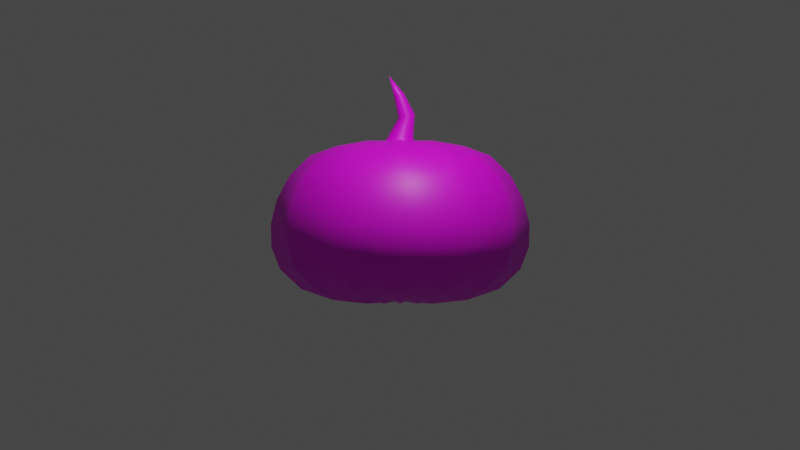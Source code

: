 # Source: pumpkin.blend  (saved by Blender 3.4.6; exported with 4.5.12 LTS)
import bpy
from mathutils import Matrix  # noqa: F401  (used for matrix-valued properties, if any)

bpy.ops.wm.read_factory_settings(use_empty=True)
scene = bpy.context.scene
scene.name = 'Scene'

# ---- collections
col_collection = bpy.data.collections.new('Collection'); scene.collection.children.link(col_collection)

# ---- images (referenced by path relative to the original .blend; pixels are not part of the script)
import os
ASSET_DIR = os.environ.get("B2B_ASSET_DIR", "")  # directory of the original .blend (textures are referenced by path, not embedded)
HERE = os.path.dirname(os.path.abspath(__file__))  # packed textures are extracted next to this script under _unpacked/

def load_image(name, relpath, width, height, colorspace="sRGB"):
    """Load a texture the original file referenced (path relative to the .blend, or extracted next to this script)."""
    p = next((c for c in (os.path.join(HERE, relpath), os.path.join(ASSET_DIR, relpath)) if relpath and os.path.exists(c)), "")
    if p:
        img = bpy.data.images.load(p, check_existing=True)
        img.name = name
    else:  # same state as the original file: an image datablock whose file is absent (Cycles renders it pink)
        img = bpy.data.images.new(name, width, height)
        img.source = "FILE"
        img.filepath = "//" + (relpath or name)
    img.colorspace_settings.name = colorspace
    return img
img_pumpkin_tex = load_image('pumpkin_tex', 'pumpkin_tex.png', 1024, 1024, 'sRGB')

# ---- materials (node trees are filled in below, after node groups)
mat_material = bpy.data.materials.new('Material')
mat_material.alpha_threshold = 0.0
mat_material.use_transparent_shadow = False
mat_material.roughness = 0.5
mat_material.line_color = (0.0, 0.0, 0.0, 1.0)

# ---- material node trees
mat_material.use_nodes = True; mat_material.node_tree.nodes.clear()
_N = mat_material.node_tree.nodes; _L = mat_material.node_tree.links
n0 = _N.new('ShaderNodeOutputMaterial'); n0.name = 'Material Output'; n0.location = (300, 300)
n1 = _N.new('ShaderNodeBsdfPrincipled'); n1.name = 'Principled BSDF'; n1.location = (10, 300)
n1.distribution = 'GGX'
n1.subsurface_method = 'RANDOM_WALK_SKIN'
n1.inputs[3].default_value = 1.45
n1.inputs[27].default_value = (0.0, 0.0, 0.0, 1.0)
n1.inputs[28].default_value = 1.0
n2 = _N.new('ShaderNodeTexImage'); n2.name = 'Image Texture'; n2.location = (-280, 280)
n2.image = img_pumpkin_tex
_L.new(n1.outputs[0], n0.inputs[0])
_L.new(n2.outputs[0], n1.inputs[0])
n0.is_active_output = True

# ---- world
world_world = bpy.data.worlds.new('World'); scene.world = world_world
world_world.use_nodes = True; world_world.node_tree.nodes.clear()
_N = world_world.node_tree.nodes; _L = world_world.node_tree.links
n0 = _N.new('ShaderNodeOutputWorld'); n0.name = 'World Output'; n0.location = (300, 300)
n1 = _N.new('ShaderNodeBackground'); n1.name = 'Background'; n1.location = (10, 300)
n1.inputs[0].default_value = (0.05088, 0.05088, 0.05088, 1.0)
_L.new(n1.outputs[0], n0.inputs[0])
n0.is_active_output = True
world_world.color = (0.05088, 0.05088, 0.05088)
world_world.use_sun_shadow = False
world_world.sun_shadow_jitter_overblur = 0.0

# ---- cameras
cam_camera_001 = bpy.data.cameras.new('Camera.001')
cam_camera_001.type = 'ORTHO'
cam_camera_001.ortho_scale = 10.0

# ---- lights
light_light = bpy.data.lights.new('Light', 'POINT')
light_light.transmission_factor = 0.0
light_light.energy = 1000.0
light_light.shadow_soft_size = 0.1
light_light.shadow_maximum_resolution = 0.006
light_light.use_absolute_resolution = True

# ---- meshes
me_sphere_001 = bpy.data.meshes.new('Sphere.001')
me_sphere_001.from_pydata([(-2.509e-08, 1.382, 0.6205), (-2.52e-08, 1.544, 0.3145), (-2.611e-08, 1.617, 0.01277), (-2.938e-08, 1.611, -0.2707), (-3.398e-08, 1.501, -0.5515), (-3.575e-08, 1.238, -0.7976), (0.1011, 0.3772, 1.043), (0.1953, 0.7287, 0.9805), (0.2761, 1.031, 0.8223), (0.3382, 1.262, 0.5882), (0.3778, 1.41, 0.299), (0.3956, 1.476, 0.01371), (0.3941, 1.471, -0.2543), (0.3672, 1.37, -0.5197), (0.3031, 1.131, -0.7524), (0.2067, 0.7712, -0.8817), (0.1023, 0.3819, -0.9254), (0.2065, 0.3577, 1.056), (0.399, 0.6911, 0.9891), (0.5643, 0.9773, 0.868), (0.6911, 1.197, 0.6205), (0.7719, 1.337, 0.3145), (0.8083, 1.4, 0.01277), (0.8053, 1.395, -0.2707), (0.7503, 1.3, -0.5515), (0.6192, 1.073, -0.7976), (0.4223, 0.7314, -0.9344), (0.2091, 0.3622, -0.9805), (0.2761, 0.2761, 1.043), (0.5335, 0.5335, 0.9805), (0.7544, 0.7544, 0.8223), (0.924, 0.924, 0.5882), (1.032, 1.032, 0.299), (1.081, 1.081, 0.01371), (1.077, 1.077, -0.2543), (1.003, 1.003, -0.5197), (0.828, 0.828, -0.7524), (0.5646, 0.5646, -0.8817), (0.2796, 0.2796, -0.9254), (0.3577, 0.2065, 1.056), (0.6911, 0.399, 0.9891), (0.9773, 0.5643, 0.868), (1.197, 0.6911, 0.6205), (1.337, 0.7719, 0.3145), (1.4, 0.8083, 0.01277), (1.395, 0.8053, -0.2707), (1.3, 0.7503, -0.5515), (1.073, 0.6192, -0.7976), (0.7314, 0.4223, -0.9344), (0.3622, 0.2091, -0.9805), (-2.321e-08, -1.186e-08, -0.9438), (0.3772, 0.1011, 1.043), (0.7287, 0.1953, 0.9805), (1.031, 0.2761, 0.8223), (1.262, 0.3382, 0.5882), (1.41, 0.3778, 0.299), (1.476, 0.3956, 0.01371), (1.471, 0.3941, -0.2543), (1.37, 0.3672, -0.5197), (1.131, 0.3031, -0.7524), (0.7712, 0.2067, -0.8817), (0.3819, 0.1023, -0.9254), (0.4131, -1.162e-08, 1.056), (0.798, -3.54e-08, 0.9891), (1.129, 1.216e-08, 0.868), (1.382, -3.54e-08, 0.6205), (1.544, -3.547e-08, 0.3145), (1.617, -6.012e-08, 0.01277), (1.611, -3.739e-08, -0.2707), (1.501, -3.902e-08, -0.5515), (1.238, 1.283e-08, -0.7976), (0.8445, -3.768e-08, -0.9344), (0.4182, -1.179e-08, -0.9805), (0.3772, -0.1011, 1.043), (0.7287, -0.1953, 0.9805), (1.031, -0.2761, 0.8223), (1.262, -0.3382, 0.5882), (1.41, -0.3778, 0.299), (1.476, -0.3956, 0.01371), (1.471, -0.3941, -0.2543), (1.37, -0.3672, -0.5197), (1.131, -0.3031, -0.7524), (0.7712, -0.2067, -0.8817), (0.3819, -0.1023, -0.9254), (0.3577, -0.2065, 1.056), (0.6911, -0.399, 0.9891), (0.9773, -0.5643, 0.868), (1.197, -0.6911, 0.6205), (1.337, -0.7719, 0.3145), (1.4, -0.8083, 0.01277), (1.395, -0.8053, -0.2707), (1.3, -0.7503, -0.5515), (1.073, -0.6192, -0.7976), (0.7314, -0.4223, -0.9344), (0.3622, -0.2091, -0.9805), (0.2761, -0.2761, 1.043), (0.5335, -0.5335, 0.9805), (0.7544, -0.7544, 0.8223), (0.924, -0.924, 0.5882), (1.032, -1.032, 0.299), (1.081, -1.081, 0.01371), (1.077, -1.077, -0.2543), (1.003, -1.003, -0.5197), (0.828, -0.828, -0.7524), (0.5646, -0.5646, -0.8817), (0.2796, -0.2796, -0.9254), (0.2065, -0.3577, 1.056), (0.399, -0.6911, 0.9891), (0.5643, -0.9773, 0.868), (0.6911, -1.197, 0.6205), (0.7719, -1.337, 0.3145), (0.8083, -1.4, 0.01277), (0.8053, -1.395, -0.2707), (0.7503, -1.3, -0.5515), (0.6192, -1.073, -0.7976), (0.4223, -0.7314, -0.9344), (0.2091, -0.3622, -0.9805), (0.1011, -0.3772, 1.043), (0.1953, -0.7287, 0.9805), (0.2761, -1.031, 0.8223), (0.3382, -1.262, 0.5882), (0.3778, -1.41, 0.299), (0.3956, -1.476, 0.01371), (0.3941, -1.471, -0.2543), (0.3672, -1.37, -0.5197), (0.3031, -1.131, -0.7524), (0.2067, -0.7712, -0.8817), (0.1023, -0.3819, -0.9254), (-2.509e-08, -0.4131, 1.056), (-7.265e-08, -0.798, 0.9891), (2.247e-08, -1.129, 0.868), (-9.643e-08, -1.382, 0.6205), (-4.901e-08, -1.544, 0.3145), (-1.225e-07, -1.617, 0.01277), (-5.423e-08, -1.611, -0.2707), (-1.114e-07, -1.501, -0.5515), (1.645e-08, -1.238, -0.7976), (-8.214e-08, -0.8445, -0.9344), (-2.658e-08, -0.4182, -0.9805), (-2.243e-08, -0.1358, 1.863), (-0.1011, -0.3772, 1.043), (-0.1953, -0.7287, 0.9805), (-0.2761, -1.031, 0.8223), (-0.3382, -1.262, 0.5882), (-0.3778, -1.41, 0.299), (-0.3956, -1.476, 0.01371), (-0.3941, -1.471, -0.2543), (-0.3672, -1.37, -0.5197), (-0.3031, -1.131, -0.7524), (-0.2067, -0.7712, -0.8817), (-0.1023, -0.3819, -0.9254), (-0.2065, -0.3577, 1.056), (-0.399, -0.6911, 0.9891), (-0.5643, -0.9773, 0.868), (-0.6911, -1.197, 0.6205), (-0.7719, -1.337, 0.3145), (-0.8083, -1.4, 0.01277), (-0.8053, -1.395, -0.2707), (-0.7503, -1.3, -0.5515), (-0.6192, -1.073, -0.7976), (-0.4223, -0.7314, -0.9344), (-0.2091, -0.3622, -0.9805), (-0.2761, -0.2761, 1.043), (-0.5335, -0.5335, 0.9805), (-0.7544, -0.7544, 0.8223), (-0.924, -0.924, 0.5882), (-1.032, -1.032, 0.299), (-1.081, -1.081, 0.01371), (-1.077, -1.077, -0.2543), (-1.003, -1.003, -0.5197), (-0.828, -0.828, -0.7524), (-0.5646, -0.5646, -0.8817), (-0.2796, -0.2796, -0.9254), (-0.3577, -0.2065, 1.056), (-0.6911, -0.399, 0.9891), (-0.9773, -0.5643, 0.868), (-1.197, -0.6911, 0.6205), (-1.337, -0.7719, 0.3145), (-1.4, -0.8083, 0.01277), (-1.395, -0.8053, -0.2707), (-1.3, -0.7503, -0.5515), (-1.073, -0.6192, -0.7976), (-0.7314, -0.4223, -0.9344), (-0.3622, -0.2091, -0.9805), (-0.3772, -0.1011, 1.043), (-0.7287, -0.1953, 0.9805), (-1.031, -0.2761, 0.8223), (-1.262, -0.3382, 0.5882), (-1.41, -0.3778, 0.299), (-1.476, -0.3956, 0.01371), (-1.471, -0.3941, -0.2543), (-1.37, -0.3672, -0.5197), (-1.131, -0.3031, -0.7524), (-0.7712, -0.2067, -0.8817), (-0.3819, -0.1023, -0.9254), (-0.4131, -1.162e-08, 1.056), (-0.798, 8.351e-08, 0.9891), (-1.129, -5.918e-08, 0.868), (-1.382, 1.311e-07, 0.6205), (-1.544, 1.216e-08, 0.3145), (-1.617, 1.808e-07, 0.01277), (-1.611, 1.23e-08, -0.2707), (-1.501, 1.417e-07, -0.5515), (-1.238, -6.546e-08, -0.7976), (-0.8445, 8.816e-08, -0.9344), (-0.4182, -1.179e-08, -0.9805), (-0.3772, 0.1011, 1.043), (-0.7287, 0.1953, 0.9805), (-1.031, 0.2761, 0.8223), (-1.262, 0.3382, 0.5882), (-1.41, 0.3778, 0.299), (-1.476, 0.3956, 0.01371), (-1.471, 0.3941, -0.2543), (-1.37, 0.3672, -0.5197), (-1.131, 0.3031, -0.7524), (-0.7712, 0.2067, -0.8817), (-0.3819, 0.1023, -0.9254), (-0.3577, 0.2065, 1.056), (-0.6911, 0.399, 0.9891), (-0.9773, 0.5643, 0.868), (-1.197, 0.6911, 0.6205), (-1.337, 0.7719, 0.3145), (-1.4, 0.8083, 0.01277), (-1.395, 0.8053, -0.2707), (-1.3, 0.7503, -0.5515), (-1.073, 0.6192, -0.7976), (-0.7314, 0.4223, -0.9344), (-0.3622, 0.2091, -0.9805), (-0.2761, 0.2761, 1.043), (-0.5335, 0.5335, 0.9805), (-0.7544, 0.7544, 0.8223), (-0.924, 0.924, 0.5882), (-1.032, 1.032, 0.299), (-1.081, 1.081, 0.01371), (-1.077, 1.077, -0.2543), (-1.003, 1.003, -0.5197), (-0.828, 0.828, -0.7524), (-0.5646, 0.5646, -0.8817), (-0.2796, 0.2796, -0.9254), (-0.2065, 0.3577, 1.056), (-0.399, 0.6911, 0.9891), (-0.5643, 0.9773, 0.868), (-0.6911, 1.197, 0.6205), (-0.7719, 1.337, 0.3145), (-0.8083, 1.4, 0.01277), (-0.8053, 1.395, -0.2707), (-0.7503, 1.3, -0.5515), (-0.6192, 1.073, -0.7976), (-0.4223, 0.7314, -0.9344), (-0.2091, 0.3622, -0.9805), (-0.1011, 0.3772, 1.043), (-0.1953, 0.7287, 0.9805), (-0.2761, 1.031, 0.8223), (-0.3382, 1.262, 0.5882), (-0.3778, 1.41, 0.299), (-0.3956, 1.476, 0.01371), (-0.3941, 1.471, -0.2543), (-0.3672, 1.37, -0.5197), (-0.3031, 1.131, -0.7524), (-0.2067, 0.7712, -0.8817), (-0.1023, 0.3819, -0.9254), (-2.509e-08, 0.4131, 1.056), (5.815e-08, 0.798, 0.9891), (-1.308e-09, 1.129, 0.868), (5.628e-08, 0.8445, -0.9344), (-2.658e-08, 0.4182, -0.9805), (-0.04435, -0.1655, 1.046), (-2.422e-08, 0.1813, 1.051), (0.04435, 0.1655, 1.046), (0.09063, 0.157, 1.051), (0.1212, 0.1212, 1.046), (0.157, 0.09063, 1.051), (0.1655, 0.04435, 1.046), (0.1813, -1.249e-08, 1.051), (0.1655, -0.04435, 1.046), (0.157, -0.09063, 1.051), (0.1212, -0.1212, 1.046), (0.09063, -0.157, 1.051), (0.04435, -0.1655, 1.046), (-2.422e-08, -0.1813, 1.051), (-0.09063, -0.157, 1.051), (-0.1212, -0.1212, 1.046), (-0.157, -0.09063, 1.051), (-0.1655, -0.04435, 1.046), (-0.1813, -1.249e-08, 1.051), (-0.1655, 0.04435, 1.046), (-0.157, 0.09063, 1.051), (-0.1212, 0.1212, 1.046), (-0.09063, 0.157, 1.051), (-0.04435, 0.1655, 1.046), (-0.03982, -0.1486, 1.087), (-2.375e-08, 0.1627, 1.092), (0.03982, 0.1486, 1.087), (0.08137, 0.1409, 1.092), (0.1088, 0.1088, 1.087), (0.1409, 0.08137, 1.092), (0.1486, 0.03982, 1.087), (0.1627, -1.233e-08, 1.092), (0.1486, -0.03982, 1.087), (0.1409, -0.08137, 1.092), (0.1088, -0.1088, 1.087), (0.08137, -0.1409, 1.092), (0.03982, -0.1486, 1.087), (-2.375e-08, -0.1627, 1.092), (-0.08137, -0.1409, 1.092), (-0.1088, -0.1088, 1.087), (-0.1409, -0.08137, 1.092), (-0.1486, -0.03982, 1.087), (-0.1627, -1.233e-08, 1.092), (-0.1486, 0.03982, 1.087), (-0.1409, 0.08137, 1.092), (-0.1088, 0.1088, 1.087), (-0.08137, 0.1409, 1.092), (-0.03982, 0.1486, 1.087), (-0.02545, -0.01116, 1.342), (-2.383e-08, 0.1823, 1.388), (0.02545, 0.1742, 1.383), (0.052, 0.1687, 1.385), (0.06953, 0.1494, 1.378), (0.09008, 0.1316, 1.377), (0.09498, 0.1064, 1.368), (0.104, 0.08085, 1.365), (0.09498, 0.0567, 1.357), (0.09008, 0.0301, 1.354), (0.06953, 0.01368, 1.347), (0.052, -0.007056, 1.346), (0.02545, -0.01116, 1.342), (-2.383e-08, -0.02065, 1.343), (-0.05201, -0.007056, 1.346), (-0.06953, 0.01368, 1.347), (-0.09008, 0.0301, 1.354), (-0.09498, 0.0567, 1.357), (-0.104, 0.08085, 1.365), (-0.09498, 0.1064, 1.368), (-0.09008, 0.1316, 1.377), (-0.06953, 0.1494, 1.378), (-0.05201, 0.1687, 1.385), (-0.02545, 0.1742, 1.383), (-0.0164, -0.06691, 1.587), (-2.191e-08, 0.04699, 1.646), (0.0164, 0.04269, 1.642), (0.03352, 0.03895, 1.642), (0.04482, 0.02801, 1.635), (0.05806, 0.01698, 1.631), (0.06122, 0.002572, 1.622), (0.06704, -0.01302, 1.617), (0.06122, -0.0268, 1.607), (0.05806, -0.04303, 1.602), (0.04482, -0.05223, 1.595), (0.03352, -0.06499, 1.591), (0.0164, -0.06691, 1.587), (-2.191e-08, -0.07303, 1.587), (-0.03352, -0.06499, 1.591), (-0.04482, -0.05223, 1.595), (-0.05806, -0.04303, 1.602), (-0.06122, -0.0268, 1.607), (-0.06704, -0.01302, 1.617), (-0.06122, 0.002572, 1.622), (-0.05806, 0.01698, 1.631), (-0.04482, 0.02801, 1.635), (-0.03352, 0.03895, 1.642), (-0.0164, 0.04269, 1.642), (-2.235e-08, -0.1358, 1.863), (-2.243e-08, -0.1358, 1.863), (-2.235e-08, -0.1358, 1.863), (-2.235e-08, -0.1358, 1.863), (-2.235e-08, -0.1358, 1.863), (-2.235e-08, -0.1358, 1.863), (-2.235e-08, -0.1358, 1.863), (-2.235e-08, -0.1358, 1.863), (-2.235e-08, -0.1358, 1.863), (-2.235e-08, -0.1358, 1.863), (-2.235e-08, -0.1358, 1.863), (-2.235e-08, -0.1358, 1.863), (-2.235e-08, -0.1358, 1.863), (-2.243e-08, -0.1358, 1.863), (-2.235e-08, -0.1358, 1.863), (-2.235e-08, -0.1358, 1.863), (-2.235e-08, -0.1358, 1.863), (-2.235e-08, -0.1358, 1.863), (-2.235e-08, -0.1358, 1.863), (-2.235e-08, -0.1358, 1.863), (-2.235e-08, -0.1358, 1.863), (-2.235e-08, -0.1358, 1.863), (-2.235e-08, -0.1358, 1.863), (-2.235e-08, -0.1358, 1.863)], [], [(265, 264, 15, 16), (270, 269, 293, 294), (4, 3, 12, 13), (1, 0, 9, 10), (50, 265, 16), (262, 261, 6, 7), (5, 4, 13, 14), (2, 1, 10, 11), (263, 262, 7, 8), (264, 5, 14, 15), (3, 2, 11, 12), (0, 263, 8, 9), (11, 10, 21, 22), (8, 7, 18, 19), (15, 14, 25, 26), (12, 11, 22, 23), (9, 8, 19, 20), (16, 15, 26, 27), (284, 283, 307, 308), (13, 12, 23, 24), (10, 9, 20, 21), (50, 16, 27), (7, 6, 17, 18), (14, 13, 24, 25), (24, 23, 34, 35), (21, 20, 31, 32), (50, 27, 38), (18, 17, 28, 29), (25, 24, 35, 36), (22, 21, 32, 33), (19, 18, 29, 30), (26, 25, 36, 37), (23, 22, 33, 34), (20, 19, 30, 31), (27, 26, 37, 38), (278, 277, 301, 302), (34, 33, 44, 45), (31, 30, 41, 42), (38, 37, 48, 49), (271, 270, 294, 295), (35, 34, 45, 46), (32, 31, 42, 43), (50, 38, 49), (29, 28, 39, 40), (36, 35, 46, 47), (33, 32, 43, 44), (30, 29, 40, 41), (37, 36, 47, 48), (47, 46, 58, 59), (44, 43, 55, 56), (41, 40, 52, 53), (48, 47, 59, 60), (45, 44, 56, 57), (42, 41, 53, 54), (49, 48, 60, 61), (285, 284, 308, 309), (46, 45, 57, 58), (43, 42, 54, 55), (50, 49, 61), (40, 39, 51, 52), (279, 278, 302, 303), (58, 57, 68, 69), (55, 54, 65, 66), (50, 61, 72), (52, 51, 62, 63), (59, 58, 69, 70), (56, 55, 66, 67), (53, 52, 63, 64), (60, 59, 70, 71), (57, 56, 67, 68), (54, 53, 64, 65), (61, 60, 71, 72), (71, 70, 81, 82), (68, 67, 78, 79), (65, 64, 75, 76), (72, 71, 82, 83), (272, 271, 295, 296), (69, 68, 79, 80), (66, 65, 76, 77), (50, 72, 83), (63, 62, 73, 74), (70, 69, 80, 81), (67, 66, 77, 78), (64, 63, 74, 75), (74, 73, 84, 85), (81, 80, 91, 92), (78, 77, 88, 89), (75, 74, 85, 86), (82, 81, 92, 93), (79, 78, 89, 90), (76, 75, 86, 87), (83, 82, 93, 94), (286, 285, 309, 310), (80, 79, 90, 91), (77, 76, 87, 88), (50, 83, 94), (94, 93, 104, 105), (266, 279, 303, 290), (91, 90, 101, 102), (88, 87, 98, 99), (50, 94, 105), (85, 84, 95, 96), (92, 91, 102, 103), (89, 88, 99, 100), (86, 85, 96, 97), (93, 92, 103, 104), (90, 89, 100, 101), (87, 86, 97, 98), (97, 96, 107, 108), (104, 103, 114, 115), (101, 100, 111, 112), (98, 97, 108, 109), (105, 104, 115, 116), (273, 272, 296, 297), (102, 101, 112, 113), (99, 98, 109, 110), (50, 105, 116), (96, 95, 106, 107), (103, 102, 113, 114), (100, 99, 110, 111), (50, 116, 127), (107, 106, 117, 118), (114, 113, 124, 125), (111, 110, 121, 122), (108, 107, 118, 119), (115, 114, 125, 126), (112, 111, 122, 123), (109, 108, 119, 120), (116, 115, 126, 127), (287, 286, 310, 311), (113, 112, 123, 124), (110, 109, 120, 121), (120, 119, 130, 131), (127, 126, 137, 138), (280, 266, 290, 304), (124, 123, 134, 135), (121, 120, 131, 132), (50, 127, 138), (118, 117, 128, 129), (125, 124, 135, 136), (122, 121, 132, 133), (119, 118, 129, 130), (126, 125, 136, 137), (123, 122, 133, 134), (130, 129, 141, 142), (137, 136, 148, 149), (134, 133, 145, 146), (131, 130, 142, 143), (138, 137, 149, 150), (274, 273, 297, 298), (135, 134, 146, 147), (132, 131, 143, 144), (50, 138, 150), (129, 128, 140, 141), (136, 135, 147, 148), (133, 132, 144, 145), (144, 143, 154, 155), (50, 150, 161), (141, 140, 151, 152), (148, 147, 158, 159), (145, 144, 155, 156), (142, 141, 152, 153), (149, 148, 159, 160), (146, 145, 156, 157), (143, 142, 153, 154), (150, 149, 160, 161), (288, 287, 311, 312), (147, 146, 157, 158), (154, 153, 164, 165), (161, 160, 171, 172), (281, 280, 304, 305), (158, 157, 168, 169), (155, 154, 165, 166), (50, 161, 172), (152, 151, 162, 163), (159, 158, 169, 170), (156, 155, 166, 167), (153, 152, 163, 164), (160, 159, 170, 171), (157, 156, 167, 168), (167, 166, 177, 178), (164, 163, 174, 175), (171, 170, 181, 182), (168, 167, 178, 179), (165, 164, 175, 176), (172, 171, 182, 183), (275, 274, 298, 299), (169, 168, 179, 180), (166, 165, 176, 177), (50, 172, 183), (163, 162, 173, 174), (170, 169, 180, 181), (177, 176, 187, 188), (50, 183, 194), (174, 173, 184, 185), (181, 180, 191, 192), (178, 177, 188, 189), (175, 174, 185, 186), (182, 181, 192, 193), (179, 178, 189, 190), (176, 175, 186, 187), (183, 182, 193, 194), (289, 288, 312, 313), (180, 179, 190, 191), (190, 189, 200, 201), (187, 186, 197, 198), (194, 193, 204, 205), (268, 267, 291, 292), (191, 190, 201, 202), (188, 187, 198, 199), (50, 194, 205), (185, 184, 195, 196), (192, 191, 202, 203), (189, 188, 199, 200), (186, 185, 196, 197), (193, 192, 203, 204), (200, 199, 210, 211), (197, 196, 207, 208), (204, 203, 214, 215), (201, 200, 211, 212), (198, 197, 208, 209), (205, 204, 215, 216), (282, 281, 305, 306), (202, 201, 212, 213), (199, 198, 209, 210), (50, 205, 216), (196, 195, 206, 207), (203, 202, 213, 214), (213, 212, 223, 224), (210, 209, 220, 221), (50, 216, 227), (207, 206, 217, 218), (214, 213, 224, 225), (211, 210, 221, 222), (208, 207, 218, 219), (215, 214, 225, 226), (212, 211, 222, 223), (209, 208, 219, 220), (216, 215, 226, 227), (276, 275, 299, 300), (223, 222, 233, 234), (220, 219, 230, 231), (227, 226, 237, 238), (267, 289, 313, 291), (224, 223, 234, 235), (221, 220, 231, 232), (50, 227, 238), (218, 217, 228, 229), (225, 224, 235, 236), (222, 221, 232, 233), (219, 218, 229, 230), (226, 225, 236, 237), (236, 235, 246, 247), (233, 232, 243, 244), (230, 229, 240, 241), (237, 236, 247, 248), (234, 233, 244, 245), (231, 230, 241, 242), (238, 237, 248, 249), (269, 268, 292, 293), (235, 234, 245, 246), (232, 231, 242, 243), (50, 238, 249), (229, 228, 239, 240), (283, 282, 306, 307), (246, 245, 256, 257), (243, 242, 253, 254), (50, 249, 260), (240, 239, 250, 251), (247, 246, 257, 258), (244, 243, 254, 255), (241, 240, 251, 252), (248, 247, 258, 259), (245, 244, 255, 256), (242, 241, 252, 253), (249, 248, 259, 260), (259, 258, 5, 264), (256, 255, 2, 3), (253, 252, 263, 0), (260, 259, 264, 265), (277, 276, 300, 301), (257, 256, 3, 4), (254, 253, 0, 1), (50, 260, 265), (251, 250, 261, 262), (258, 257, 4, 5), (255, 254, 1, 2), (252, 251, 262, 263), (250, 289, 267, 261), (239, 288, 289, 250), (228, 287, 288, 239), (217, 286, 287, 228), (206, 285, 286, 217), (195, 284, 285, 206), (184, 283, 284, 195), (173, 282, 283, 184), (162, 281, 282, 173), (151, 280, 281, 162), (140, 266, 280, 151), (128, 279, 266, 140), (117, 278, 279, 128), (106, 277, 278, 117), (95, 276, 277, 106), (84, 275, 276, 95), (73, 274, 275, 84), (62, 273, 274, 73), (51, 272, 273, 62), (39, 271, 272, 51), (28, 270, 271, 39), (17, 269, 270, 28), (6, 268, 269, 17), (261, 267, 268, 6), (304, 290, 314, 328), (298, 297, 321, 322), (312, 311, 335, 336), (305, 304, 328, 329), (299, 298, 322, 323), (313, 312, 336, 337), (292, 291, 315, 316), (306, 305, 329, 330), (300, 299, 323, 324), (291, 313, 337, 315), (293, 292, 316, 317), (307, 306, 330, 331), (301, 300, 324, 325), (294, 293, 317, 318), (308, 307, 331, 332), (302, 301, 325, 326), (295, 294, 318, 319), (309, 308, 332, 333), (303, 302, 326, 327), (296, 295, 319, 320), (310, 309, 333, 334), (290, 303, 327, 314), (297, 296, 320, 321), (311, 310, 334, 335), (318, 317, 341, 342), (332, 331, 355, 356), (326, 325, 349, 350), (319, 318, 342, 343), (333, 332, 356, 357), (327, 326, 350, 351), (320, 319, 343, 344), (334, 333, 357, 358), (314, 327, 351, 338), (321, 320, 344, 345), (335, 334, 358, 359), (328, 314, 338, 352), (322, 321, 345, 346), (336, 335, 359, 360), (329, 328, 352, 353), (323, 322, 346, 347), (337, 336, 360, 361), (316, 315, 339, 340), (330, 329, 353, 354), (324, 323, 347, 348), (315, 337, 361, 339), (317, 316, 340, 341), (331, 330, 354, 355), (325, 324, 348, 349), (352, 338, 362, 376), (346, 345, 369, 370), (360, 359, 383, 384), (353, 352, 376, 377), (347, 346, 370, 371), (361, 360, 384, 385), (340, 339, 363, 364), (354, 353, 377, 378), (348, 347, 371, 372), (339, 361, 385, 363), (341, 340, 364, 365), (355, 354, 378, 379), (349, 348, 372, 373), (342, 341, 365, 366), (356, 355, 379, 380), (350, 349, 373, 374), (343, 342, 366, 367), (357, 356, 380, 381), (351, 350, 374, 375), (344, 343, 367, 368), (358, 357, 381, 382), (338, 351, 375, 362), (345, 344, 368, 369), (359, 358, 382, 383), (363, 139, 364), (364, 139, 365), (365, 139, 366), (366, 139, 367), (367, 139, 368), (368, 139, 369), (369, 139, 370), (370, 139, 371), (371, 139, 372), (372, 139, 373), (373, 139, 374), (374, 139, 375), (375, 139, 362), (362, 139, 376), (376, 139, 377), (377, 139, 378), (378, 139, 379), (379, 139, 380), (380, 139, 381), (381, 139, 382), (382, 139, 383), (383, 139, 384), (384, 139, 385), (385, 139, 363)])
me_sphere_001.polygons.foreach_set('use_smooth', [True] * 408)
_uv = me_sphere_001.uv_layers.new(name='UVMap')
_uv.uv.foreach_set('vector', [0.4023, 0.5601, 0.3719, 0.5919, 0.3626, 0.5746, 0.3937, 0.5499, 0.6802, 0.0583, 0.6823, 0.06448, 0.6763, 0.06673, 0.6743, 0.06069, 0.3214, 0.6208, 0.3034, 0.6267, 0.297, 0.6021, 0.3142, 0.5972, 0.2654, 0.634, 0.2403, 0.6348, 0.2394, 0.6081, 0.2621, 0.6074, 0.434, 0.5, 0.4023, 0.5601, 0.3937, 0.5499, 0.1747, 0.6241, 0.119, 0.6003, 0.1238, 0.5819, 0.1771, 0.5999, 0.3437, 0.6106, 0.3214, 0.6208, 0.3142, 0.5972, 0.3354, 0.5891, 0.2859, 0.6311, 0.2654, 0.634, 0.2621, 0.6074, 0.2807, 0.6052, 0.2111, 0.6323, 0.1747, 0.6241, 0.1771, 0.5999, 0.2125, 0.6063, 0.3719, 0.5919, 0.3437, 0.6106, 0.3354, 0.5891, 0.3626, 0.5746, 0.3034, 0.6267, 0.2859, 0.6311, 0.2807, 0.6052, 0.297, 0.6021, 0.2403, 0.6348, 0.2111, 0.6323, 0.2125, 0.6063, 0.2394, 0.6081, 0.2807, 0.6052, 0.2621, 0.6074, 0.2612, 0.583, 0.2778, 0.5813, 0.2125, 0.6063, 0.1771, 0.5999, 0.1854, 0.579, 0.2167, 0.5828, 0.3626, 0.5746, 0.3354, 0.5891, 0.326, 0.5704, 0.3519, 0.5602, 0.297, 0.6021, 0.2807, 0.6052, 0.2778, 0.5813, 0.2921, 0.579, 0.2394, 0.6081, 0.2125, 0.6063, 0.2167, 0.5828, 0.2408, 0.5837, 0.3937, 0.5499, 0.3626, 0.5746, 0.3519, 0.5602, 0.3845, 0.5417, 0.6115, 8.78e-05, 0.6181, 0.0005862, 0.6172, 0.006701, 0.6112, 0.006275, 0.3142, 0.5972, 0.297, 0.6021, 0.2921, 0.579, 0.307, 0.5758, 0.2621, 0.6074, 0.2394, 0.6081, 0.2408, 0.5837, 0.2612, 0.583, 0.434, 0.5, 0.3937, 0.5499, 0.3845, 0.5417, 0.1771, 0.5999, 0.1238, 0.5819, 0.1328, 0.5662, 0.1854, 0.579, 0.3354, 0.5891, 0.3142, 0.5972, 0.307, 0.5758, 0.326, 0.5704, 0.307, 0.5758, 0.2921, 0.579, 0.2887, 0.5582, 0.3036, 0.5557, 0.2612, 0.583, 0.2408, 0.5837, 0.2396, 0.5614, 0.259, 0.5609, 0.434, 0.5, 0.3845, 0.5417, 0.3802, 0.5308, 0.1854, 0.579, 0.1328, 0.5662, 0.134, 0.5488, 0.185, 0.5579, 0.326, 0.5704, 0.307, 0.5758, 0.3036, 0.5557, 0.3224, 0.5516, 0.2778, 0.5813, 0.2612, 0.583, 0.259, 0.5609, 0.2748, 0.5598, 0.2167, 0.5828, 0.1854, 0.579, 0.185, 0.5579, 0.2165, 0.5608, 0.3519, 0.5602, 0.326, 0.5704, 0.3224, 0.5516, 0.3478, 0.5442, 0.2921, 0.579, 0.2778, 0.5813, 0.2748, 0.5598, 0.2887, 0.5582, 0.2408, 0.5837, 0.2167, 0.5828, 0.2165, 0.5608, 0.2396, 0.5614, 0.3845, 0.5417, 0.3519, 0.5602, 0.3478, 0.5442, 0.3802, 0.5308, 0.6523, 0.01573, 0.6568, 0.02007, 0.6527, 0.02429, 0.6484, 0.02027, 0.2887, 0.5582, 0.2748, 0.5598, 0.2736, 0.5391, 0.2863, 0.5381, 0.2396, 0.5614, 0.2165, 0.5608, 0.219, 0.54, 0.2407, 0.5403, 0.3802, 0.5308, 0.3478, 0.5442, 0.3416, 0.5297, 0.3746, 0.5212, 0.6775, 0.05228, 0.6802, 0.0583, 0.6743, 0.06069, 0.6715, 0.05484, 0.3036, 0.5557, 0.2887, 0.5582, 0.2863, 0.5381, 0.2998, 0.5367, 0.259, 0.5609, 0.2396, 0.5614, 0.2407, 0.5403, 0.2588, 0.5399, 0.434, 0.5, 0.3802, 0.5308, 0.3746, 0.5212, 0.185, 0.5579, 0.134, 0.5488, 0.1399, 0.5328, 0.1904, 0.5384, 0.3224, 0.5516, 0.3036, 0.5557, 0.2998, 0.5367, 0.3171, 0.5343, 0.2748, 0.5598, 0.259, 0.5609, 0.2588, 0.5399, 0.2736, 0.5391, 0.2165, 0.5608, 0.185, 0.5579, 0.1904, 0.5384, 0.219, 0.54, 0.3478, 0.5442, 0.3224, 0.5516, 0.3171, 0.5343, 0.3416, 0.5297, 0.3171, 0.5343, 0.2998, 0.5367, 0.299, 0.5182, 0.3167, 0.5169, 0.2736, 0.5391, 0.2588, 0.5399, 0.2575, 0.5198, 0.2721, 0.5194, 0.219, 0.54, 0.1904, 0.5384, 0.1883, 0.519, 0.218, 0.5198, 0.3416, 0.5297, 0.3171, 0.5343, 0.3167, 0.5169, 0.3411, 0.5146, 0.2863, 0.5381, 0.2736, 0.5391, 0.2721, 0.5194, 0.2851, 0.5189, 0.2407, 0.5403, 0.219, 0.54, 0.218, 0.5198, 0.2396, 0.52, 0.3746, 0.5212, 0.3416, 0.5297, 0.3411, 0.5146, 0.3739, 0.5104, 0.6954, 0.1082, 0.696, 0.1148, 0.6898, 0.1152, 0.6892, 0.1091, 0.2998, 0.5367, 0.2863, 0.5381, 0.2851, 0.5189, 0.299, 0.5182, 0.2588, 0.5399, 0.2407, 0.5403, 0.2396, 0.52, 0.2575, 0.5198, 0.434, 0.5, 0.3746, 0.5212, 0.3739, 0.5104, 0.1904, 0.5384, 0.1399, 0.5328, 0.1386, 0.5162, 0.1883, 0.519, 0.6473, 0.01214, 0.6523, 0.01573, 0.6484, 0.02027, 0.644, 0.01695, 0.299, 0.5182, 0.2851, 0.5189, 0.2846, 0.5, 0.2976, 0.5, 0.2575, 0.5198, 0.2396, 0.52, 0.2406, 0.5, 0.258, 0.5, 0.434, 0.5, 0.3739, 0.5104, 0.3715, 0.5, 0.1883, 0.519, 0.1386, 0.5162, 0.1421, 0.5, 0.1919, 0.5, 0.3167, 0.5169, 0.299, 0.5182, 0.2976, 0.5, 0.3144, 0.5, 0.2721, 0.5194, 0.2575, 0.5198, 0.258, 0.5, 0.2723, 0.5, 0.218, 0.5198, 0.1883, 0.519, 0.1919, 0.5, 0.2197, 0.5, 0.3411, 0.5146, 0.3167, 0.5169, 0.3144, 0.5, 0.3384, 0.5, 0.2851, 0.5189, 0.2721, 0.5194, 0.2723, 0.5, 0.2846, 0.5, 0.2396, 0.52, 0.218, 0.5198, 0.2197, 0.5, 0.2406, 0.5, 0.3739, 0.5104, 0.3411, 0.5146, 0.3384, 0.5, 0.3715, 0.5, 0.3384, 0.5, 0.3144, 0.5, 0.3167, 0.4831, 0.3411, 0.4854, 0.2846, 0.5, 0.2723, 0.5, 0.2721, 0.4806, 0.2851, 0.4811, 0.2406, 0.5, 0.2197, 0.5, 0.218, 0.4802, 0.2396, 0.48, 0.3715, 0.5, 0.3384, 0.5, 0.3411, 0.4854, 0.3739, 0.4896, 0.675, 0.04624, 0.6775, 0.05228, 0.6715, 0.05484, 0.6693, 0.04899, 0.2976, 0.5, 0.2846, 0.5, 0.2851, 0.4811, 0.299, 0.4818, 0.258, 0.5, 0.2406, 0.5, 0.2396, 0.48, 0.2575, 0.4802, 0.434, 0.5, 0.3715, 0.5, 0.3739, 0.4896, 0.1919, 0.5, 0.1421, 0.5, 0.1386, 0.4838, 0.1883, 0.481, 0.3144, 0.5, 0.2976, 0.5, 0.299, 0.4818, 0.3167, 0.4831, 0.2723, 0.5, 0.258, 0.5, 0.2575, 0.4802, 0.2721, 0.4806, 0.2197, 0.5, 0.1919, 0.5, 0.1883, 0.481, 0.218, 0.4802, 0.1883, 0.481, 0.1386, 0.4838, 0.1399, 0.4672, 0.1904, 0.4616, 0.3167, 0.4831, 0.299, 0.4818, 0.2998, 0.4633, 0.3171, 0.4657, 0.2721, 0.4806, 0.2575, 0.4802, 0.2588, 0.4601, 0.2736, 0.4609, 0.218, 0.4802, 0.1883, 0.481, 0.1904, 0.4616, 0.219, 0.46, 0.3411, 0.4854, 0.3167, 0.4831, 0.3171, 0.4657, 0.3416, 0.4703, 0.2851, 0.4811, 0.2721, 0.4806, 0.2736, 0.4609, 0.2863, 0.4619, 0.2396, 0.48, 0.218, 0.4802, 0.219, 0.46, 0.2407, 0.4597, 0.3739, 0.4896, 0.3411, 0.4854, 0.3416, 0.4703, 0.3746, 0.4788, 0.6939, 0.1017, 0.6954, 0.1082, 0.6892, 0.1091, 0.6876, 0.1032, 0.299, 0.4818, 0.2851, 0.4811, 0.2863, 0.4619, 0.2998, 0.4633, 0.2575, 0.4802, 0.2396, 0.48, 0.2407, 0.4597, 0.2588, 0.4601, 0.434, 0.5, 0.3739, 0.4896, 0.3746, 0.4788, 0.3746, 0.4788, 0.3416, 0.4703, 0.3478, 0.4558, 0.3802, 0.4692, 0.6421, 0.008784, 0.6473, 0.01214, 0.644, 0.01695, 0.6393, 0.014, 0.2998, 0.4633, 0.2863, 0.4619, 0.2887, 0.4418, 0.3036, 0.4443, 0.2588, 0.4601, 0.2407, 0.4597, 0.2396, 0.4386, 0.259, 0.4391, 0.434, 0.5, 0.3746, 0.4788, 0.3802, 0.4692, 0.1904, 0.4616, 0.1399, 0.4672, 0.134, 0.4512, 0.185, 0.4421, 0.3171, 0.4657, 0.2998, 0.4633, 0.3036, 0.4443, 0.3224, 0.4484, 0.2736, 0.4609, 0.2588, 0.4601, 0.259, 0.4391, 0.2748, 0.4402, 0.219, 0.46, 0.1904, 0.4616, 0.185, 0.4421, 0.2165, 0.4392, 0.3416, 0.4703, 0.3171, 0.4657, 0.3224, 0.4484, 0.3478, 0.4558, 0.2863, 0.4619, 0.2736, 0.4609, 0.2748, 0.4402, 0.2887, 0.4418, 0.2407, 0.4597, 0.219, 0.46, 0.2165, 0.4392, 0.2396, 0.4386, 0.2165, 0.4392, 0.185, 0.4421, 0.1854, 0.421, 0.2167, 0.4172, 0.3478, 0.4558, 0.3224, 0.4484, 0.326, 0.4296, 0.3519, 0.4398, 0.2887, 0.4418, 0.2748, 0.4402, 0.2778, 0.4187, 0.2921, 0.421, 0.2396, 0.4386, 0.2165, 0.4392, 0.2167, 0.4172, 0.2408, 0.4163, 0.3802, 0.4692, 0.3478, 0.4558, 0.3519, 0.4398, 0.3845, 0.4583, 0.6718, 0.04054, 0.675, 0.04624, 0.6693, 0.04899, 0.6663, 0.04354, 0.3036, 0.4443, 0.2887, 0.4418, 0.2921, 0.421, 0.307, 0.4242, 0.259, 0.4391, 0.2396, 0.4386, 0.2408, 0.4163, 0.2612, 0.417, 0.434, 0.5, 0.3802, 0.4692, 0.3845, 0.4583, 0.185, 0.4421, 0.134, 0.4512, 0.1328, 0.4338, 0.1854, 0.421, 0.3224, 0.4484, 0.3036, 0.4443, 0.307, 0.4242, 0.326, 0.4296, 0.2748, 0.4402, 0.259, 0.4391, 0.2612, 0.417, 0.2778, 0.4187, 0.434, 0.5, 0.3845, 0.4583, 0.3937, 0.4501, 0.1854, 0.421, 0.1328, 0.4338, 0.1238, 0.4181, 0.1771, 0.4001, 0.326, 0.4296, 0.307, 0.4242, 0.3142, 0.4028, 0.3354, 0.4109, 0.2778, 0.4187, 0.2612, 0.417, 0.2621, 0.3926, 0.2807, 0.3948, 0.2167, 0.4172, 0.1854, 0.421, 0.1771, 0.4001, 0.2125, 0.3937, 0.3519, 0.4398, 0.326, 0.4296, 0.3354, 0.4109, 0.3626, 0.4254, 0.2921, 0.421, 0.2778, 0.4187, 0.2807, 0.3948, 0.297, 0.3979, 0.2408, 0.4163, 0.2167, 0.4172, 0.2125, 0.3937, 0.2394, 0.3919, 0.3845, 0.4583, 0.3519, 0.4398, 0.3626, 0.4254, 0.3937, 0.4501, 0.6926, 0.09524, 0.6939, 0.1017, 0.6876, 0.1032, 0.6864, 0.09686, 0.307, 0.4242, 0.2921, 0.421, 0.297, 0.3979, 0.3142, 0.4028, 0.2612, 0.417, 0.2408, 0.4163, 0.2394, 0.3919, 0.2621, 0.3926, 0.2394, 0.3919, 0.2125, 0.3937, 0.2111, 0.3677, 0.2403, 0.3652, 0.3937, 0.4501, 0.3626, 0.4254, 0.3719, 0.4081, 0.4023, 0.4399, 0.6364, 0.006084, 0.6421, 0.008784, 0.6393, 0.014, 0.634, 0.01152, 0.3142, 0.4028, 0.297, 0.3979, 0.3034, 0.3733, 0.3214, 0.3792, 0.2621, 0.3926, 0.2394, 0.3919, 0.2403, 0.3652, 0.2654, 0.366, 0.434, 0.5, 0.3937, 0.4501, 0.4023, 0.4399, 0.1771, 0.4001, 0.1238, 0.4181, 0.119, 0.3997, 0.1747, 0.3759, 0.3354, 0.4109, 0.3142, 0.4028, 0.3214, 0.3792, 0.3437, 0.3894, 0.2807, 0.3948, 0.2621, 0.3926, 0.2654, 0.366, 0.2859, 0.3689, 0.2125, 0.3937, 0.1771, 0.4001, 0.1747, 0.3759, 0.2111, 0.3677, 0.3626, 0.4254, 0.3354, 0.4109, 0.3437, 0.3894, 0.3719, 0.4081, 0.297, 0.3979, 0.2807, 0.3948, 0.2859, 0.3689, 0.3034, 0.3733, 0.2111, 0.3677, 0.1747, 0.3759, 0.1613, 0.3526, 0.2035, 0.3392, 0.3719, 0.4081, 0.3437, 0.3894, 0.3599, 0.3682, 0.3894, 0.3943, 0.3034, 0.3733, 0.2859, 0.3689, 0.2914, 0.3384, 0.3126, 0.344, 0.2403, 0.3652, 0.2111, 0.3677, 0.2035, 0.3392, 0.2375, 0.3345, 0.4023, 0.4399, 0.3719, 0.4081, 0.3894, 0.3943, 0.4157, 0.4346, 0.6687, 0.03485, 0.6718, 0.04054, 0.6663, 0.04354, 0.6634, 0.03809, 0.3214, 0.3792, 0.3034, 0.3733, 0.3126, 0.344, 0.3343, 0.3531, 0.2654, 0.366, 0.2403, 0.3652, 0.2375, 0.3345, 0.267, 0.3349, 0.434, 0.5, 0.4023, 0.4399, 0.4157, 0.4346, 0.1747, 0.3759, 0.119, 0.3997, 0.1056, 0.3847, 0.1613, 0.3526, 0.3437, 0.3894, 0.3214, 0.3792, 0.3343, 0.3531, 0.3599, 0.3682, 0.2859, 0.3689, 0.2654, 0.366, 0.267, 0.3349, 0.2914, 0.3384, 0.267, 0.3349, 0.2375, 0.3345, 0.237, 0.2988, 0.2717, 0.2989, 0.434, 0.5, 0.4157, 0.4346, 0.43, 0.4268, 0.1613, 0.3526, 0.1056, 0.3847, 0.09548, 0.3658, 0.1531, 0.3234, 0.3599, 0.3682, 0.3343, 0.3531, 0.3485, 0.3229, 0.3764, 0.3423, 0.2914, 0.3384, 0.267, 0.3349, 0.2717, 0.2989, 0.3003, 0.3038, 0.2035, 0.3392, 0.1613, 0.3526, 0.1531, 0.3234, 0.198, 0.3058, 0.3894, 0.3943, 0.3599, 0.3682, 0.3764, 0.3423, 0.4072, 0.3762, 0.3126, 0.344, 0.2914, 0.3384, 0.3003, 0.3038, 0.3243, 0.3117, 0.2375, 0.3345, 0.2035, 0.3392, 0.198, 0.3058, 0.237, 0.2988, 0.4157, 0.4346, 0.3894, 0.3943, 0.4072, 0.3762, 0.43, 0.4268, 0.6905, 0.08905, 0.6926, 0.09524, 0.6864, 0.09686, 0.6843, 0.09089, 0.3343, 0.3531, 0.3126, 0.344, 0.3243, 0.3117, 0.3485, 0.3229, 0.237, 0.2988, 0.198, 0.3058, 0.182, 0.2682, 0.2298, 0.2552, 0.43, 0.4268, 0.4072, 0.3762, 0.4358, 0.3656, 0.4479, 0.4275, 0.6306, 0.003678, 0.6364, 0.006084, 0.634, 0.01152, 0.6287, 0.009434, 0.3485, 0.3229, 0.3243, 0.3117, 0.3422, 0.2696, 0.3731, 0.2879, 0.2717, 0.2989, 0.237, 0.2988, 0.2298, 0.2552, 0.2737, 0.2533, 0.434, 0.5, 0.43, 0.4268, 0.4479, 0.4275, 0.1531, 0.3234, 0.09548, 0.3658, 0.07567, 0.3534, 0.1296, 0.2976, 0.3764, 0.3423, 0.3485, 0.3229, 0.3731, 0.2879, 0.406, 0.3177, 0.3003, 0.3038, 0.2717, 0.2989, 0.2737, 0.2533, 0.3105, 0.2591, 0.198, 0.3058, 0.1531, 0.3234, 0.1296, 0.2976, 0.182, 0.2682, 0.4072, 0.3762, 0.3764, 0.3423, 0.406, 0.3177, 0.4358, 0.3656, 0.3243, 0.3117, 0.3003, 0.3038, 0.3105, 0.2591, 0.3422, 0.2696, 0.3105, 0.2591, 0.2737, 0.2533, 0.2795, 0.1963, 0.327, 0.2044, 0.182, 0.2682, 0.1296, 0.2976, 0.1087, 0.2619, 0.1653, 0.2212, 0.4358, 0.3656, 0.406, 0.3177, 0.4407, 0.2852, 0.4691, 0.3497, 0.3422, 0.2696, 0.3105, 0.2591, 0.327, 0.2044, 0.3658, 0.2207, 0.2298, 0.2552, 0.182, 0.2682, 0.1653, 0.2212, 0.2234, 0.2006, 0.4479, 0.4275, 0.4358, 0.3656, 0.4691, 0.3497, 0.4689, 0.4261, 0.665, 0.02967, 0.6687, 0.03485, 0.6634, 0.03809, 0.6601, 0.03324, 0.3731, 0.2879, 0.3422, 0.2696, 0.3658, 0.2207, 0.4032, 0.2445, 0.2737, 0.2533, 0.2298, 0.2552, 0.2234, 0.2006, 0.2795, 0.1963, 0.434, 0.5, 0.4479, 0.4275, 0.4689, 0.4261, 0.1296, 0.2976, 0.07567, 0.3534, 0.05725, 0.336, 0.1087, 0.2619, 0.406, 0.3177, 0.3731, 0.2879, 0.4032, 0.2445, 0.4407, 0.2852, 0.2795, 0.1963, 0.2234, 0.2006, 0.2006, 0.1283, 0.2792, 0.1152, 0.434, 0.5, 0.4689, 0.4261, 0.4891, 0.4383, 0.1087, 0.2619, 0.05725, 0.336, 0.02955, 0.3313, 0.06503, 0.2385, 0.4407, 0.2852, 0.4032, 0.2445, 0.4583, 0.1906, 0.5011, 0.2596, 0.327, 0.2044, 0.2795, 0.1963, 0.2792, 0.1152, 0.3482, 0.124, 0.1653, 0.2212, 0.1087, 0.2619, 0.06503, 0.2385, 0.1259, 0.1689, 0.4691, 0.3497, 0.4407, 0.2852, 0.5011, 0.2596, 0.5155, 0.3526, 0.3658, 0.2207, 0.327, 0.2044, 0.3482, 0.124, 0.4067, 0.1472, 0.2234, 0.2006, 0.1653, 0.2212, 0.1259, 0.1689, 0.2006, 0.1283, 0.4689, 0.4261, 0.4691, 0.3497, 0.5155, 0.3526, 0.4891, 0.4383, 0.6889, 0.08278, 0.6905, 0.08905, 0.6843, 0.09089, 0.6828, 0.08469, 0.4032, 0.2445, 0.3658, 0.2207, 0.4067, 0.1472, 0.4583, 0.1906, 0.4067, 0.1472, 0.3482, 0.124, 0.3835, 0.01229, 0.4661, 0.05122, 0.2006, 0.1283, 0.1259, 0.1689, 0.0709, 0.09905, 0.1677, 0.0274, 0.4891, 0.4383, 0.5155, 0.3526, 0.5747, 0.3546, 0.5142, 0.4515, 0.6848, 0.07051, 0.6866, 0.07672, 0.6805, 0.07876, 0.6788, 0.07263, 0.4583, 0.1906, 0.4067, 0.1472, 0.4661, 0.05122, 0.5385, 0.1166, 0.2792, 0.1152, 0.2006, 0.1283, 0.1677, 0.0274, 0.2814, 8.774e-05, 0.434, 0.5, 0.4891, 0.4383, 0.5142, 0.4515, 0.06503, 0.2385, 0.02955, 0.3313, 8.774e-05, 0.3216, 0.01524, 0.2027, 0.5011, 0.2596, 0.4583, 0.1906, 0.5385, 0.1166, 0.5855, 0.2251, 0.3482, 0.124, 0.2792, 0.1152, 0.2814, 8.774e-05, 0.3835, 0.01229, 0.1259, 0.1689, 0.06503, 0.2385, 0.01524, 0.2027, 0.0709, 0.09905, 0.5155, 0.3526, 0.5011, 0.2596, 0.5855, 0.2251, 0.5747, 0.3546, 0.3835, 0.9877, 0.2814, 0.9999, 0.2792, 0.8848, 0.3482, 0.876, 0.0709, 0.9009, 0.01524, 0.7973, 0.06503, 0.7615, 0.1259, 0.8311, 0.5747, 0.6454, 0.5855, 0.7749, 0.5011, 0.7404, 0.5155, 0.6474, 0.4661, 0.9488, 0.3835, 0.9877, 0.3482, 0.876, 0.4067, 0.8528, 0.1677, 0.9726, 0.0709, 0.9009, 0.1259, 0.8311, 0.2006, 0.8717, 0.5142, 0.5485, 0.5747, 0.6454, 0.5155, 0.6474, 0.4891, 0.5617, 0.6244, 0.002011, 0.6306, 0.003678, 0.6287, 0.009434, 0.6229, 0.007961, 0.5385, 0.8834, 0.4661, 0.9488, 0.4067, 0.8528, 0.4583, 0.8094, 0.2814, 0.9999, 0.1677, 0.9726, 0.2006, 0.8717, 0.2792, 0.8848, 0.434, 0.5, 0.5142, 0.5485, 0.4891, 0.5617, 0.01524, 0.7973, 8.798e-05, 0.6784, 0.02955, 0.6687, 0.06503, 0.7615, 0.5855, 0.7749, 0.5385, 0.8834, 0.4583, 0.8094, 0.5011, 0.7404, 0.4583, 0.8094, 0.4067, 0.8528, 0.3658, 0.7793, 0.4032, 0.7555, 0.2792, 0.8848, 0.2006, 0.8717, 0.2234, 0.7994, 0.2795, 0.8037, 0.434, 0.5, 0.4891, 0.5617, 0.4689, 0.5739, 0.06503, 0.7615, 0.02955, 0.6687, 0.05726, 0.664, 0.1087, 0.7381, 0.5011, 0.7404, 0.4583, 0.8094, 0.4032, 0.7555, 0.4407, 0.7148, 0.3482, 0.876, 0.2792, 0.8848, 0.2795, 0.8037, 0.327, 0.7956, 0.1259, 0.8311, 0.06503, 0.7615, 0.1087, 0.7381, 0.1653, 0.7788, 0.5155, 0.6474, 0.5011, 0.7404, 0.4407, 0.7148, 0.4691, 0.6503, 0.4067, 0.8528, 0.3482, 0.876, 0.327, 0.7956, 0.3658, 0.7793, 0.2006, 0.8717, 0.1259, 0.8311, 0.1653, 0.7788, 0.2234, 0.7994, 0.4891, 0.5617, 0.5155, 0.6474, 0.4691, 0.6503, 0.4689, 0.5739, 0.6612, 0.02455, 0.665, 0.02967, 0.6601, 0.03324, 0.6566, 0.02842, 0.3658, 0.7793, 0.327, 0.7956, 0.3105, 0.7409, 0.3422, 0.7304, 0.2234, 0.7994, 0.1653, 0.7788, 0.182, 0.7318, 0.2298, 0.7448, 0.4689, 0.5739, 0.4691, 0.6503, 0.4358, 0.6344, 0.4479, 0.5725, 0.6866, 0.07672, 0.6889, 0.08278, 0.6828, 0.08469, 0.6805, 0.07876, 0.4032, 0.7555, 0.3658, 0.7793, 0.3422, 0.7304, 0.3731, 0.7121, 0.2795, 0.8037, 0.2234, 0.7994, 0.2298, 0.7448, 0.2737, 0.7467, 0.434, 0.5, 0.4689, 0.5739, 0.4479, 0.5725, 0.1087, 0.7381, 0.05726, 0.664, 0.07567, 0.6466, 0.1296, 0.7024, 0.4407, 0.7148, 0.4032, 0.7555, 0.3731, 0.7121, 0.406, 0.6823, 0.327, 0.7956, 0.2795, 0.8037, 0.2737, 0.7467, 0.3105, 0.7409, 0.1653, 0.7788, 0.1087, 0.7381, 0.1296, 0.7024, 0.182, 0.7318, 0.4691, 0.6503, 0.4407, 0.7148, 0.406, 0.6823, 0.4358, 0.6344, 0.406, 0.6823, 0.3731, 0.7121, 0.3485, 0.6771, 0.3764, 0.6577, 0.3105, 0.7409, 0.2737, 0.7467, 0.2717, 0.7011, 0.3003, 0.6962, 0.182, 0.7318, 0.1296, 0.7024, 0.1531, 0.6766, 0.198, 0.6942, 0.4358, 0.6344, 0.406, 0.6823, 0.3764, 0.6577, 0.4072, 0.6238, 0.3422, 0.7304, 0.3105, 0.7409, 0.3003, 0.6962, 0.3243, 0.6883, 0.2298, 0.7448, 0.182, 0.7318, 0.198, 0.6942, 0.237, 0.7012, 0.4479, 0.5725, 0.4358, 0.6344, 0.4072, 0.6238, 0.43, 0.5732, 0.6823, 0.06448, 0.6848, 0.07051, 0.6788, 0.07263, 0.6763, 0.06673, 0.3731, 0.7121, 0.3422, 0.7304, 0.3243, 0.6883, 0.3485, 0.6771, 0.2737, 0.7467, 0.2298, 0.7448, 0.237, 0.7012, 0.2717, 0.7011, 0.434, 0.5, 0.4479, 0.5725, 0.43, 0.5732, 0.1296, 0.7024, 0.07567, 0.6466, 0.09548, 0.6342, 0.1531, 0.6766, 0.6181, 0.0005862, 0.6244, 0.002011, 0.6229, 0.007961, 0.6172, 0.006701, 0.3485, 0.6771, 0.3243, 0.6883, 0.3126, 0.656, 0.3343, 0.6469, 0.2717, 0.7011, 0.237, 0.7012, 0.2375, 0.6655, 0.267, 0.6651, 0.434, 0.5, 0.43, 0.5732, 0.4157, 0.5654, 0.1531, 0.6766, 0.09548, 0.6342, 0.1056, 0.6153, 0.1613, 0.6474, 0.3764, 0.6577, 0.3485, 0.6771, 0.3343, 0.6469, 0.3599, 0.6318, 0.3003, 0.6962, 0.2717, 0.7011, 0.267, 0.6651, 0.2914, 0.6616, 0.198, 0.6942, 0.1531, 0.6766, 0.1613, 0.6474, 0.2035, 0.6608, 0.4072, 0.6238, 0.3764, 0.6577, 0.3599, 0.6318, 0.3894, 0.6057, 0.3243, 0.6883, 0.3003, 0.6962, 0.2914, 0.6616, 0.3126, 0.656, 0.237, 0.7012, 0.198, 0.6942, 0.2035, 0.6608, 0.2375, 0.6655, 0.43, 0.5732, 0.4072, 0.6238, 0.3894, 0.6057, 0.4157, 0.5654, 0.3894, 0.6057, 0.3599, 0.6318, 0.3437, 0.6106, 0.3719, 0.5919, 0.3126, 0.656, 0.2914, 0.6616, 0.2859, 0.6311, 0.3034, 0.6267, 0.2375, 0.6655, 0.2035, 0.6608, 0.2111, 0.6323, 0.2403, 0.6348, 0.4157, 0.5654, 0.3894, 0.6057, 0.3719, 0.5919, 0.4023, 0.5601, 0.6568, 0.02007, 0.6612, 0.02455, 0.6566, 0.02842, 0.6527, 0.02429, 0.3343, 0.6469, 0.3126, 0.656, 0.3034, 0.6267, 0.3214, 0.6208, 0.267, 0.6651, 0.2375, 0.6655, 0.2403, 0.6348, 0.2654, 0.634, 0.434, 0.5, 0.4157, 0.5654, 0.4023, 0.5601, 0.1613, 0.6474, 0.1056, 0.6153, 0.119, 0.6003, 0.1747, 0.6241, 0.3599, 0.6318, 0.3343, 0.6469, 0.3214, 0.6208, 0.3437, 0.6106, 0.2914, 0.6616, 0.267, 0.6651, 0.2654, 0.634, 0.2859, 0.6311, 0.2035, 0.6608, 0.1613, 0.6474, 0.1747, 0.6241, 0.2111, 0.6323, 0.1056, 0.6153, 0.06331, 0.5813, 0.07217, 0.572, 0.119, 0.6003, 0.09548, 0.6342, 0.05622, 0.592, 0.06331, 0.5813, 0.1056, 0.6153, 0.07567, 0.6466, 0.0446, 0.5981, 0.05622, 0.592, 0.09548, 0.6342, 0.05726, 0.664, 0.03417, 0.6062, 0.0446, 0.5981, 0.07567, 0.6466, 0.02955, 0.6687, 0.02054, 0.6071, 0.03417, 0.6062, 0.05726, 0.664, 8.798e-05, 0.6784, 0.007216, 0.6101, 0.02054, 0.6071, 0.02955, 0.6687, 0.02955, 0.3313, 0.02054, 0.3929, 0.007216, 0.3899, 8.774e-05, 0.3216, 0.05725, 0.336, 0.03417, 0.3938, 0.02054, 0.3929, 0.02955, 0.3313, 0.07567, 0.3534, 0.0446, 0.4019, 0.03417, 0.3938, 0.05725, 0.336, 0.09548, 0.3658, 0.05622, 0.408, 0.0446, 0.4019, 0.07567, 0.3534, 0.1056, 0.3847, 0.06331, 0.4187, 0.05622, 0.408, 0.09548, 0.3658, 0.119, 0.3997, 0.07217, 0.428, 0.06331, 0.4187, 0.1056, 0.3847, 0.1238, 0.4181, 0.07634, 0.4399, 0.07217, 0.428, 0.119, 0.3997, 0.1328, 0.4338, 0.0826, 0.4509, 0.07634, 0.4399, 0.1238, 0.4181, 0.134, 0.4512, 0.08439, 0.4633, 0.0826, 0.4509, 0.1328, 0.4338, 0.1399, 0.4672, 0.08843, 0.4752, 0.08439, 0.4633, 0.134, 0.4512, 0.1386, 0.4838, 0.0882, 0.4877, 0.08843, 0.4752, 0.1399, 0.4672, 0.1421, 0.5, 0.0903, 0.5, 0.0882, 0.4877, 0.1386, 0.4838, 0.1386, 0.5162, 0.0882, 0.5123, 0.0903, 0.5, 0.1421, 0.5, 0.1399, 0.5328, 0.08843, 0.5248, 0.0882, 0.5123, 0.1386, 0.5162, 0.134, 0.5488, 0.08439, 0.5367, 0.08843, 0.5248, 0.1399, 0.5328, 0.1328, 0.5662, 0.0826, 0.5491, 0.08439, 0.5367, 0.134, 0.5488, 0.1238, 0.5819, 0.07634, 0.5601, 0.0826, 0.5491, 0.1328, 0.5662, 0.119, 0.6003, 0.07217, 0.572, 0.07634, 0.5601, 0.1238, 0.5819, 0.634, 0.01152, 0.6393, 0.014, 0.6149, 0.05147, 0.6108, 0.04958, 0.6634, 0.03809, 0.6663, 0.04354, 0.635, 0.07292, 0.6334, 0.06943, 0.6843, 0.09089, 0.6864, 0.09686, 0.6458, 0.1007, 0.6445, 0.09776, 0.6287, 0.009434, 0.634, 0.01152, 0.6108, 0.04958, 0.6069, 0.04783, 0.6601, 0.03324, 0.6634, 0.03809, 0.6334, 0.06943, 0.631, 0.06619, 0.6828, 0.08469, 0.6843, 0.09089, 0.6445, 0.09776, 0.6439, 0.09459, 0.6788, 0.07263, 0.6805, 0.07876, 0.6425, 0.09169, 0.6418, 0.08857, 0.6229, 0.007961, 0.6287, 0.009434, 0.6069, 0.04783, 0.6028, 0.0468, 0.6566, 0.02842, 0.6601, 0.03324, 0.631, 0.06619, 0.6286, 0.06273, 0.6805, 0.07876, 0.6828, 0.08469, 0.6439, 0.09459, 0.6425, 0.09169, 0.6763, 0.06673, 0.6788, 0.07263, 0.6418, 0.08857, 0.6403, 0.08567, 0.6172, 0.006701, 0.6229, 0.007961, 0.6028, 0.0468, 0.599, 0.04571, 0.6527, 0.02429, 0.6566, 0.02842, 0.6286, 0.06273, 0.6256, 0.05967, 0.6743, 0.06069, 0.6763, 0.06673, 0.6403, 0.08567, 0.6396, 0.08249, 0.6112, 0.006275, 0.6172, 0.006701, 0.599, 0.04571, 0.5953, 0.04542, 0.6484, 0.02027, 0.6527, 0.02429, 0.6256, 0.05967, 0.6223, 0.05656, 0.6715, 0.05484, 0.6743, 0.06069, 0.6396, 0.08249, 0.6379, 0.07944, 0.6892, 0.1091, 0.6898, 0.1152, 0.6481, 0.1109, 0.6476, 0.1073, 0.644, 0.01695, 0.6484, 0.02027, 0.6223, 0.05656, 0.6186, 0.05398, 0.6693, 0.04899, 0.6715, 0.05484, 0.6379, 0.07944, 0.6369, 0.0761, 0.6876, 0.1032, 0.6892, 0.1091, 0.6476, 0.1073, 0.6464, 0.1041, 0.6393, 0.014, 0.644, 0.01695, 0.6186, 0.05398, 0.6149, 0.05147, 0.6663, 0.04354, 0.6693, 0.04899, 0.6369, 0.0761, 0.635, 0.07292, 0.6864, 0.09686, 0.6876, 0.1032, 0.6464, 0.1041, 0.6458, 0.1007, 0.6396, 0.08249, 0.6403, 0.08567, 0.6104, 0.09823, 0.6099, 0.0964, 0.5953, 0.04542, 0.599, 0.04571, 0.5878, 0.08041, 0.5856, 0.08051, 0.6223, 0.05656, 0.6256, 0.05967, 0.6022, 0.08582, 0.6004, 0.08442, 0.6379, 0.07944, 0.6396, 0.08249, 0.6099, 0.0964, 0.6091, 0.09474, 0.6476, 0.1073, 0.6481, 0.1109, 0.6121, 0.1152, 0.6125, 0.113, 0.6186, 0.05398, 0.6223, 0.05656, 0.6004, 0.08442, 0.5984, 0.08343, 0.6369, 0.0761, 0.6379, 0.07944, 0.6091, 0.09474, 0.6084, 0.093, 0.6464, 0.1041, 0.6476, 0.1073, 0.6125, 0.113, 0.6124, 0.1108, 0.6149, 0.05147, 0.6186, 0.05398, 0.5984, 0.08343, 0.5963, 0.08235, 0.635, 0.07292, 0.6369, 0.0761, 0.6084, 0.093, 0.6073, 0.09147, 0.6458, 0.1007, 0.6464, 0.1041, 0.6124, 0.1108, 0.6125, 0.1087, 0.6108, 0.04958, 0.6149, 0.05147, 0.5963, 0.08235, 0.5941, 0.08172, 0.6334, 0.06943, 0.635, 0.07292, 0.6073, 0.09147, 0.6063, 0.08984, 0.6445, 0.09776, 0.6458, 0.1007, 0.6125, 0.1087, 0.6121, 0.1066, 0.6069, 0.04783, 0.6108, 0.04958, 0.5941, 0.08172, 0.5921, 0.08103, 0.631, 0.06619, 0.6334, 0.06943, 0.6063, 0.08984, 0.605, 0.08847, 0.6439, 0.09459, 0.6445, 0.09776, 0.6121, 0.1066, 0.612, 0.1044, 0.6418, 0.08857, 0.6425, 0.09169, 0.6114, 0.1023, 0.6112, 0.1002, 0.6028, 0.0468, 0.6069, 0.04783, 0.5921, 0.08103, 0.59, 0.08079, 0.6286, 0.06273, 0.631, 0.06619, 0.605, 0.08847, 0.6037, 0.08698, 0.6425, 0.09169, 0.6439, 0.09459, 0.612, 0.1044, 0.6114, 0.1023, 0.6403, 0.08567, 0.6418, 0.08857, 0.6112, 0.1002, 0.6104, 0.09823, 0.599, 0.04571, 0.6028, 0.0468, 0.59, 0.08079, 0.5878, 0.08041, 0.6256, 0.05967, 0.6286, 0.06273, 0.6037, 0.08698, 0.6022, 0.08582, 0.5941, 0.08172, 0.5963, 0.08235, 0.5908, 0.1039, 0.5908, 0.1039, 0.6063, 0.08984, 0.6073, 0.09147, 0.5908, 0.1039, 0.5908, 0.1039, 0.6121, 0.1066, 0.6125, 0.1087, 0.5908, 0.1039, 0.5908, 0.1039, 0.5921, 0.08103, 0.5941, 0.08172, 0.5908, 0.1039, 0.5908, 0.1039, 0.605, 0.08847, 0.6063, 0.08984, 0.5908, 0.1039, 0.5908, 0.1039, 0.612, 0.1044, 0.6121, 0.1066, 0.5908, 0.1039, 0.5908, 0.1039, 0.6112, 0.1002, 0.6114, 0.1023, 0.5908, 0.1039, 0.5908, 0.1039, 0.59, 0.08079, 0.5921, 0.08103, 0.5908, 0.1039, 0.5907, 0.1039, 0.6037, 0.08698, 0.605, 0.08847, 0.5908, 0.1039, 0.5908, 0.1039, 0.6114, 0.1023, 0.612, 0.1044, 0.5908, 0.1039, 0.5908, 0.1039, 0.6104, 0.09823, 0.6112, 0.1002, 0.5908, 0.1039, 0.5908, 0.1039, 0.5878, 0.08041, 0.59, 0.08079, 0.5907, 0.1039, 0.5907, 0.1039, 0.6022, 0.08582, 0.6037, 0.08698, 0.5908, 0.1039, 0.5908, 0.1039, 0.6099, 0.0964, 0.6104, 0.09823, 0.5908, 0.1039, 0.5908, 0.1039, 0.5856, 0.08051, 0.5878, 0.08041, 0.5907, 0.1039, 0.5907, 0.1039, 0.6004, 0.08442, 0.6022, 0.08582, 0.5908, 0.1039, 0.5908, 0.1039, 0.6091, 0.09474, 0.6099, 0.0964, 0.5908, 0.1039, 0.5908, 0.1039, 0.6125, 0.113, 0.6121, 0.1152, 0.5908, 0.104, 0.5908, 0.104, 0.5984, 0.08343, 0.6004, 0.08442, 0.5908, 0.1039, 0.5908, 0.1039, 0.6084, 0.093, 0.6091, 0.09474, 0.5908, 0.1039, 0.5908, 0.1039, 0.6124, 0.1108, 0.6125, 0.113, 0.5908, 0.104, 0.5908, 0.104, 0.5963, 0.08235, 0.5984, 0.08343, 0.5908, 0.1039, 0.5908, 0.1039, 0.6073, 0.09147, 0.6084, 0.093, 0.5908, 0.1039, 0.5908, 0.1039, 0.6125, 0.1087, 0.6124, 0.1108, 0.5908, 0.104, 0.5908, 0.1039, 0.5908, 0.1039, 0.5908, 0.1039, 0.5908, 0.1039, 0.5908, 0.1039, 0.5908, 0.1039, 0.5908, 0.1039, 0.5908, 0.1039, 0.5908, 0.1039, 0.5908, 0.1039, 0.5908, 0.1039, 0.5908, 0.1039, 0.5908, 0.1039, 0.5908, 0.1039, 0.5908, 0.1039, 0.5908, 0.1039, 0.5908, 0.1039, 0.5908, 0.1039, 0.5908, 0.1039, 0.5908, 0.1039, 0.5908, 0.1039, 0.5908, 0.1039, 0.5908, 0.1039, 0.5908, 0.1039, 0.5908, 0.1039, 0.5908, 0.1039, 0.5908, 0.1039, 0.5908, 0.1039, 0.5908, 0.1039, 0.5908, 0.1039, 0.5908, 0.1039, 0.5908, 0.1039, 0.5908, 0.1039, 0.5908, 0.1039, 0.5908, 0.1039, 0.5908, 0.1039, 0.5908, 0.1039, 0.5908, 0.1039, 0.5908, 0.1039, 0.5908, 0.1039, 0.5908, 0.1039, 0.5908, 0.1039, 0.5908, 0.1039, 0.5908, 0.1039, 0.5908, 0.1039, 0.5908, 0.1039, 0.5908, 0.1039, 0.5908, 0.1039, 0.5907, 0.1039, 0.5907, 0.1039, 0.5908, 0.1039, 0.5907, 0.1039, 0.5907, 0.1039, 0.5908, 0.1039, 0.5907, 0.1039, 0.5908, 0.104, 0.5908, 0.1039, 0.5908, 0.104, 0.5908, 0.104, 0.5908, 0.1039, 0.5908, 0.104, 0.5908, 0.104, 0.5908, 0.1039, 0.5908, 0.1039, 0.5908, 0.1039, 0.5908, 0.1039, 0.5908, 0.1039, 0.5908, 0.1039, 0.5908, 0.1039, 0.5908, 0.1039, 0.5908, 0.1039, 0.5908, 0.1039, 0.5908, 0.1039])
me_sphere_001.materials.append(mat_material)
me_sphere_001.update()
arm_armature = bpy.data.armatures.new('Armature')  # bones are not reproduced

# ---- objects
ob_light = bpy.data.objects.new('Light', light_light)
ob_camera = bpy.data.objects.new('Camera', cam_camera_001)
ob_sphere = bpy.data.objects.new('Sphere', me_sphere_001)
ob_armature = bpy.data.objects.new('Armature', arm_armature)

# ---- transforms, parenting, visibility, modifiers, constraints
ob_light.location = (4.076, 1.005, 5.904)
ob_light.rotation_euler = (0.6503, 0.05522, 1.866)
ob_light.lock_rotations_4d = False
ob_light.empty_display_type = 'ARROWS'
ob_light.color = (0.0, 0.0, 0.0, 0.0)
ob_light.lineart.crease_threshold = 0.0
ob_camera.location = (10.11, 0.0, 0.0)
ob_camera.rotation_euler = (1.571, -0.0, 1.571)
ob_sphere.parent = ob_armature
ob_sphere.location = (0.0, 0.0, 0.0)
_vg = ob_sphere.vertex_groups.new(name='Bone')
for _i, _w in zip([0, 1, 2, 3, 4, 5, 6, 7, 8, 9, 10, 11, 12, 13, 14, 15, 16, 17, 18, 19, 20, 21, 22, 23, 24, 25, 26, 27, 28, 29, 30, 31, 32, 33, 34, 35, 36, 37, 38, 39, 40, 41, 42, 43, 44, 45, 46, 47, 48, 49, 50, 51, 52, 53, 54, 55, 56, 57, 58, 59, 60, 61, 62, 63, 64, 65, 66, 67, 68, 69, 70, 71, 72, 73, 74, 75, 76, 77, 78, 79, 80, 81, 82, 83, 84, 85, 86, 87, 88, 89, 90, 91, 92, 93, 94, 95, 96, 97, 98, 99, 100, 101, 102, 103, 104, 105, 106, 107, 108, 109, 110, 111, 112, 113, 114, 115, 116, 117, 118, 119, 120, 121, 122, 123, 124, 125, 126, 127, 128, 129, 130, 131, 132, 133, 134, 135, 136, 137, 138, 140, 141, 142, 143, 144, 145, 146, 147, 148, 149, 150, 151, 152, 153, 154, 155, 156, 157, 158, 159, 160, 161, 162, 163, 164, 165, 166, 167, 168, 169, 170, 171, 172, 173, 174, 175, 176, 177, 178, 179, 180, 181, 182, 183, 184, 185, 186, 187, 188, 189, 190, 191, 192, 193, 194, 195, 196, 197, 198, 199, 200, 201, 202, 203, 204, 205, 206, 207, 208, 209, 210, 211, 212, 213, 214, 215, 216, 217, 218, 219, 220, 221, 222, 223, 224, 225, 226, 227, 228, 229, 230, 231, 232, 233, 234, 235, 236, 237, 238, 239, 240, 241, 242, 243, 244, 245, 246, 247, 248, 249, 250, 251, 252, 253, 254, 255, 256, 257, 258, 259, 260, 261, 262, 263, 264, 265, 266, 267, 268, 269, 270, 271, 272, 273, 274, 275, 276, 277, 278, 279, 280, 281, 282, 283, 284, 285, 286, 287, 288, 289, 290, 291, 292, 293, 294, 295, 296, 297, 298, 299, 300, 301, 302, 303, 304, 305, 306, 307, 308, 309, 310, 311, 312, 313], [0.9794, 0.9867, 0.9907, 0.9932, 0.995, 0.9965, 0.8509, 0.9345, 0.9647, 0.9788, 0.9864, 0.9906, 0.9932, 0.9951, 0.9966, 0.9977, 0.9985, 0.8611, 0.9399, 0.9663, 0.9795, 0.9867, 0.9908, 0.9932, 0.995, 0.9965, 0.9977, 0.9984, 0.8516, 0.9347, 0.9649, 0.9789, 0.9865, 0.9907, 0.9932, 0.9951, 0.9966, 0.9977, 0.9985, 0.8619, 0.9402, 0.9665, 0.9796, 0.9868, 0.9908, 0.9932, 0.995, 0.9965, 0.9977, 0.9984, 0.9987, 0.8528, 0.9352, 0.9651, 0.979, 0.9865, 0.9907, 0.9932, 0.9951, 0.9966, 0.9978, 0.9985, 0.8631, 0.9407, 0.9667, 0.9797, 0.9869, 0.9909, 0.9933, 0.995, 0.9965, 0.9977, 0.9984, 0.8541, 0.9357, 0.9653, 0.9791, 0.9866, 0.9908, 0.9933, 0.9951, 0.9966, 0.9978, 0.9985, 0.8643, 0.9412, 0.967, 0.9798, 0.987, 0.9909, 0.9933, 0.995, 0.9965, 0.9977, 0.9984, 0.8553, 0.9361, 0.9656, 0.9793, 0.9867, 0.9908, 0.9933, 0.9951, 0.9966, 0.9978, 0.9985, 0.8653, 0.9415, 0.9672, 0.98, 0.987, 0.991, 0.9933, 0.9951, 0.9965, 0.9977, 0.9984, 0.8563, 0.9365, 0.9657, 0.9794, 0.9868, 0.9909, 0.9933, 0.9952, 0.9966, 0.9978, 0.9985, 0.8659, 0.9417, 0.9673, 0.98, 0.9871, 0.991, 0.9933, 0.9951, 0.9965, 0.9977, 0.9984, 0.8565, 0.9365, 0.9657, 0.9794, 0.9868, 0.9909, 0.9933, 0.9952, 0.9966, 0.9978, 0.9985, 0.8657, 0.9416, 0.9672, 0.98, 0.987, 0.991, 0.9933, 0.9951, 0.9965, 0.9977, 0.9984, 0.8557, 0.9363, 0.9656, 0.9793, 0.9867, 0.9908, 0.9933, 0.9951, 0.9966, 0.9978, 0.9985, 0.8647, 0.9413, 0.967, 0.9799, 0.987, 0.9909, 0.9933, 0.9951, 0.9965, 0.9977, 0.9984, 0.8544, 0.9358, 0.9654, 0.9792, 0.9867, 0.9908, 0.9933, 0.9951, 0.9966, 0.9978, 0.9985, 0.8634, 0.9408, 0.9668, 0.9797, 0.9869, 0.9909, 0.9933, 0.995, 0.9965, 0.9977, 0.9984, 0.853, 0.9352, 0.9651, 0.979, 0.9866, 0.9907, 0.9932, 0.9951, 0.9966, 0.9978, 0.9985, 0.8621, 0.9403, 0.9665, 0.9796, 0.9868, 0.9908, 0.9932, 0.995, 0.9965, 0.9977, 0.9984, 0.8517, 0.9348, 0.9649, 0.9789, 0.9865, 0.9907, 0.9932, 0.9951, 0.9966, 0.9977, 0.9985, 0.8611, 0.94, 0.9664, 0.9795, 0.9867, 0.9908, 0.9932, 0.995, 0.9965, 0.9977, 0.9984, 0.851, 0.9345, 0.9647, 0.9788, 0.9864, 0.9906, 0.9932, 0.9951, 0.9966, 0.9977, 0.9985, 0.8608, 0.9398, 0.9663, 0.9977, 0.9984, 0.6442, 0.6322, 0.6268, 0.6332, 0.6288, 0.6365, 0.6325, 0.6403, 0.6363, 0.6439, 0.6397, 0.6472, 0.6427, 0.6499, 0.6487, 0.6413, 0.6452, 0.6375, 0.6411, 0.6333, 0.6368, 0.6291, 0.6333, 0.6274, 0.3277, 0.2839, 0.2914, 0.288, 0.2944, 0.2966, 0.3024, 0.3051, 0.3096, 0.3128, 0.3155, 0.3194, 0.3216, 0.3283, 0.3239, 0.3185, 0.3156, 0.3117, 0.3073, 0.3036, 0.2973, 0.2949, 0.2862, 0.2956]): _vg.add([_i], _w, 'REPLACE')
_vg = ob_sphere.vertex_groups.new(name='Bone.001')
for _i, _w in zip([6, 7, 8, 17, 18, 19, 28, 29, 30, 39, 40, 41, 51, 52, 53, 62, 63, 64, 73, 74, 75, 84, 85, 86, 95, 96, 97, 106, 107, 108, 117, 118, 119, 128, 129, 130, 139, 140, 141, 142, 151, 152, 153, 162, 163, 164, 173, 174, 175, 184, 185, 186, 195, 196, 197, 206, 207, 208, 217, 218, 219, 228, 229, 230, 239, 240, 241, 250, 251, 252, 261, 262, 263, 266, 267, 268, 269, 270, 271, 272, 273, 274, 275, 276, 277, 278, 279, 280, 281, 282, 283, 284, 285, 286, 287, 288, 289, 290, 291, 292, 293, 294, 295, 296, 297, 298, 299, 300, 301, 302, 303, 304, 305, 306, 307, 308, 309, 310, 311, 312, 313, 314, 315, 316, 317, 318, 319, 320, 321, 322, 323, 324, 325, 326, 327, 328, 329, 330, 331, 332, 333, 334, 335, 336, 337, 338, 339, 340, 341, 342, 343, 344, 345, 346, 347, 348, 349, 350, 351, 352, 353, 354, 355, 356, 357, 358, 359, 360, 361, 362, 363, 364, 365, 366, 367, 368, 369, 370, 371, 372, 373, 374, 375, 376, 377, 378, 379, 380, 381, 382, 383, 384, 385], [0.1491, 0.06554, 0.02054, 0.1389, 0.06007, 0.01734, 0.1484, 0.06529, 0.02029, 0.1381, 0.05975, 0.01701, 0.1472, 0.06484, 0.01985, 0.1369, 0.05931, 0.01655, 0.1459, 0.06433, 0.01934, 0.1357, 0.05885, 0.01607, 0.1447, 0.06385, 0.01887, 0.1347, 0.05847, 0.01568, 0.1437, 0.06352, 0.01856, 0.1341, 0.05828, 0.01548, 1.0, 0.1435, 0.06347, 0.0185, 0.1343, 0.05836, 0.01557, 0.1443, 0.06373, 0.01875, 0.1353, 0.0587, 0.01591, 0.1456, 0.0642, 0.01921, 0.1366, 0.05918, 0.0164, 0.147, 0.06476, 0.01976, 0.1379, 0.05966, 0.0169, 0.1483, 0.06525, 0.02024, 0.1389, 0.06003, 0.01729, 0.149, 0.06553, 0.02052, 0.1392, 0.06018, 0.01744, 0.3558, 0.3678, 0.3732, 0.3668, 0.3712, 0.3635, 0.3675, 0.3597, 0.3637, 0.3561, 0.3603, 0.3528, 0.3573, 0.3501, 0.3513, 0.3587, 0.3548, 0.3625, 0.3589, 0.3667, 0.3632, 0.3709, 0.3667, 0.3726, 0.6723, 0.7161, 0.7086, 0.712, 0.7056, 0.7034, 0.6976, 0.6949, 0.6904, 0.6872, 0.6845, 0.6806, 0.6784, 0.6717, 0.6761, 0.6815, 0.6844, 0.6883, 0.6927, 0.6964, 0.7027, 0.7051, 0.7138, 0.7044, 0.9969, 0.9839, 0.9817, 0.9837, 0.981, 0.9826, 0.9804, 0.9819, 0.9819, 0.9844, 0.9878, 0.9919, 0.9968, 0.9987, 0.992, 0.988, 0.9845, 0.9819, 0.9817, 0.9803, 0.9823, 0.9809, 0.9833, 0.9817, 0.9948, 0.9945, 0.9945, 0.9945, 0.9944, 0.9945, 0.9944, 0.9945, 0.9945, 0.9945, 0.9946, 0.9947, 0.9948, 0.9948, 0.9947, 0.9946, 0.9946, 0.9945, 0.9945, 0.9944, 0.9945, 0.9945, 0.9945, 0.9945, 0.9951, 0.9953, 0.9952, 0.9952, 0.9951, 0.9951, 0.9951, 0.9949, 0.9951, 0.9949, 0.9952, 0.995, 0.9952, 0.9952, 0.9952, 0.995, 0.9951, 0.995, 0.9951, 0.9951, 0.9952, 0.9952, 0.9952, 1.0]): _vg.add([_i], _w, 'REPLACE')
_vg = ob_sphere.vertex_groups.new(name='Bone.002')
for _i, _w in zip([6, 7, 8, 17, 18, 19, 28, 29, 30, 39, 40, 41, 51, 52, 53, 62, 63, 64, 73, 74, 75, 84, 85, 86, 95, 96, 97, 106, 107, 108, 117, 118, 119, 128, 129, 130, 139, 140, 141, 142, 151, 152, 153, 162, 163, 164, 173, 174, 175, 184, 185, 186, 195, 196, 197, 206, 207, 208, 217, 218, 219, 228, 229, 230, 239, 240, 241, 250, 251, 252, 261, 262, 263, 266, 267, 268, 269, 270, 271, 272, 273, 274, 275, 276, 277, 278, 279, 280, 281, 282, 283, 284, 285, 286, 287, 288, 289, 290, 291, 292, 293, 294, 295, 296, 297, 298, 299, 300, 301, 302, 303, 304, 305, 306, 307, 308, 309, 310, 311, 312, 313, 314, 315, 316, 317, 318, 319, 320, 321, 322, 323, 324, 325, 326, 327, 328, 329, 330, 331, 332, 333, 334, 335, 336, 337, 338, 339, 340, 341, 342, 343, 344, 345, 346, 347, 348, 349, 350, 351, 352, 353, 354, 355, 356, 357, 358, 359, 360, 361, 362, 363, 364, 365, 366, 367, 368, 369, 370, 371, 372, 373, 374, 375, 376, 377, 378, 379, 380, 381, 382, 383, 384, 385], [0.1467, 0.06446, 0.01933, 0.1366, 0.05907, 0.01618, 0.146, 0.0642, 0.01908, 0.1357, 0.05875, 0.01585, 0.1449, 0.06376, 0.01865, 0.1346, 0.05831, 0.01539, 0.1436, 0.06325, 0.01814, 0.1334, 0.05785, 0.01492, 0.1424, 0.06278, 0.01768, 0.1324, 0.05748, 0.01453, 0.1414, 0.06246, 0.01736, 0.1318, 0.05729, 0.01434, 1.0, 0.1412, 0.0624, 0.01731, 0.1321, 0.05737, 0.01442, 0.142, 0.06266, 0.01756, 0.133, 0.05771, 0.01476, 0.1432, 0.06313, 0.01801, 0.1343, 0.05818, 0.01525, 0.1447, 0.06368, 0.01855, 0.1356, 0.05866, 0.01574, 0.146, 0.06416, 0.01903, 0.1366, 0.05903, 0.01612, 0.1467, 0.06444, 0.01931, 0.1369, 0.05917, 0.01628, 0.3542, 0.3662, 0.3716, 0.3651, 0.3696, 0.3619, 0.3659, 0.358, 0.3621, 0.3544, 0.3587, 0.3512, 0.3556, 0.3485, 0.3497, 0.3571, 0.3532, 0.3609, 0.3572, 0.3651, 0.3616, 0.3693, 0.3651, 0.371, 0.6715, 0.7154, 0.7079, 0.7113, 0.7048, 0.7027, 0.6968, 0.6941, 0.6896, 0.6864, 0.6837, 0.6797, 0.6776, 0.6709, 0.6752, 0.6807, 0.6837, 0.6875, 0.692, 0.6957, 0.702, 0.7044, 0.713, 0.7037, 0.9969, 0.9843, 0.982, 0.984, 0.9813, 0.9828, 0.9805, 0.982, 0.982, 0.9845, 0.9879, 0.992, 0.9968, 0.9987, 0.9921, 0.9881, 0.9846, 0.9821, 0.9819, 0.9805, 0.9826, 0.9812, 0.9837, 0.982, 0.9998, 0.9998, 0.9997, 0.9998, 0.9997, 0.9997, 0.9997, 0.9997, 0.9996, 0.9997, 0.9997, 0.9998, 0.9998, 0.9998, 0.9998, 0.9997, 0.9997, 0.9997, 0.9997, 0.9997, 0.9997, 0.9997, 0.9998, 0.9997, 0.9998, 0.9999, 0.9998, 0.9999, 0.9998, 0.9998, 0.9998, 0.9998, 0.9998, 0.9998, 0.9998, 0.9998, 0.9999, 0.9999, 0.9999, 0.9998, 0.9998, 0.9998, 0.9998, 0.9998, 0.9998, 0.9999, 0.9998, 1.0]): _vg.add([_i], _w, 'REPLACE')
_m = ob_sphere.modifiers.new('Armature', 'ARMATURE')
_m.object = ob_armature
ob_armature.location = (0.0, 0.0, 0.0)
ob_armature.show_in_front = True

# ---- collection membership
col_collection.objects.link(ob_light)
col_collection.objects.link(ob_camera)
col_collection.objects.link(ob_sphere)
col_collection.objects.link(ob_armature)

# ---- scene / render settings (as saved in the file)
scene.camera = ob_camera
scene.frame_start = 1; scene.frame_end = 19; scene.frame_set(1)
scene.render.engine = 'BLENDER_EEVEE_NEXT'
scene.cycles.sampling_pattern = 'TABULATED_SOBOL'
scene.cycles.use_light_tree = False
scene.view_settings.view_transform = 'Filmic'
bpy.context.view_layer.update()

